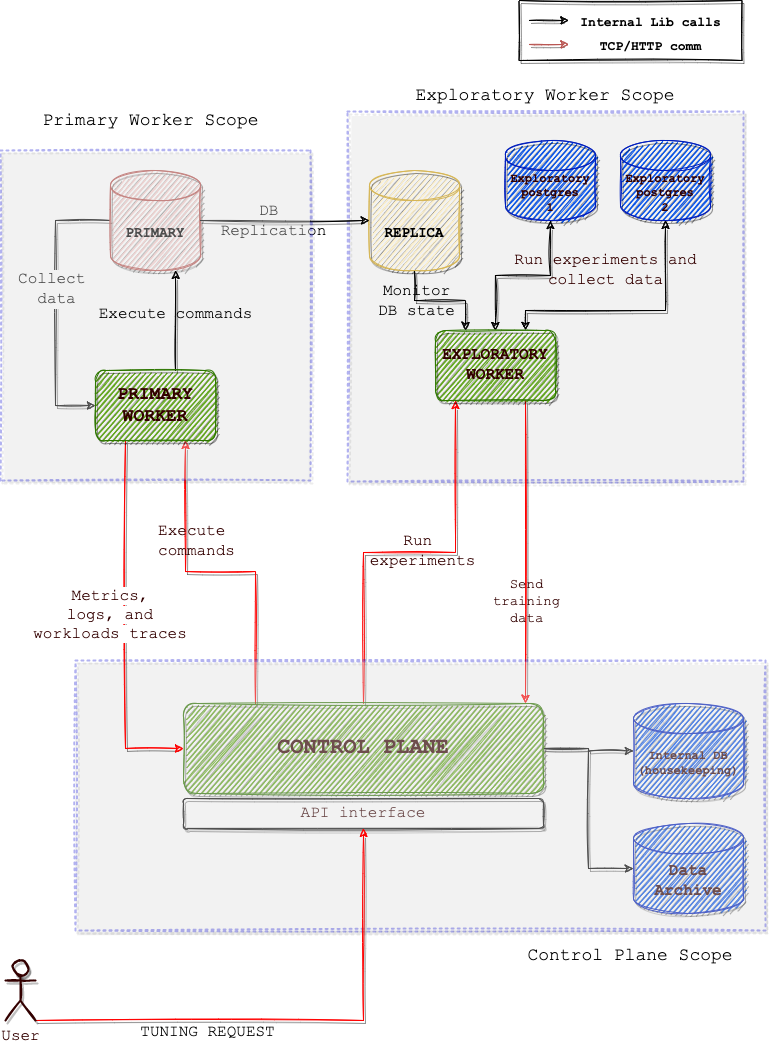

The diagram above was exported from draw.io. Its source (the exported page's mxGraphModel, read from the mxfile embedded in the PNG):
<mxGraphModel dx="2377" dy="2204" grid="1" gridSize="10" guides="1" tooltips="1" connect="1" arrows="1" fold="1" page="1" pageScale="1" pageWidth="827" pageHeight="1169" math="0" shadow="0">
  <root>
    <mxCell id="0" />
    <mxCell id="1" parent="0" />
    <mxCell id="3ALou-W8lLX-T_dzouSf-58" value="" style="rounded=0;whiteSpace=wrap;html=1;shadow=1;glass=0;dashed=1;dashPattern=1 2;labelBackgroundColor=default;labelBorderColor=none;sketch=1;fillStyle=auto;fontFamily=Courier New;fontSize=16;fontColor=#330000;strokeColor=#0000CC;strokeWidth=2;fillColor=default;opacity=30;" parent="1" vertex="1">
      <mxGeometry x="392" y="51" width="396" height="370" as="geometry" />
    </mxCell>
    <mxCell id="kZ3JtYJ99ArfoYE2MUSq-1" style="edgeStyle=orthogonalEdgeStyle;rounded=0;orthogonalLoop=1;jettySize=auto;html=1;exitX=0;exitY=0.5;exitDx=0;exitDy=0;exitPerimeter=0;entryX=0;entryY=0.5;entryDx=0;entryDy=0;fontFamily=Courier New;sketch=1;shadow=1;" edge="1" parent="1" source="3ALou-W8lLX-T_dzouSf-34" target="3ALou-W8lLX-T_dzouSf-63">
      <mxGeometry relative="1" as="geometry">
        <Array as="points">
          <mxPoint x="100" y="160" />
          <mxPoint x="100" y="345" />
        </Array>
      </mxGeometry>
    </mxCell>
    <mxCell id="kZ3JtYJ99ArfoYE2MUSq-2" value="Collect &lt;br style=&quot;font-size: 16px;&quot;&gt;data" style="edgeLabel;html=1;align=center;verticalAlign=middle;resizable=0;points=[];fontFamily=Courier New;fontSize=16;" vertex="1" connectable="0" parent="kZ3JtYJ99ArfoYE2MUSq-1">
      <mxGeometry x="-0.1216" relative="1" as="geometry">
        <mxPoint as="offset" />
      </mxGeometry>
    </mxCell>
    <mxCell id="3ALou-W8lLX-T_dzouSf-34" value="&lt;font style=&quot;font-size: 14px&quot;&gt;PRIMARY&lt;/font&gt;" style="shape=cylinder3;whiteSpace=wrap;html=1;boundedLbl=1;backgroundOutline=1;size=15;shadow=1;sketch=1;fontFamily=Courier New;fontStyle=1;fillColor=#f8cecc;strokeColor=#b85450;" parent="1" vertex="1">
      <mxGeometry x="155" y="110" width="90" height="100" as="geometry" />
    </mxCell>
    <mxCell id="3ALou-W8lLX-T_dzouSf-35" style="edgeStyle=orthogonalEdgeStyle;rounded=0;orthogonalLoop=1;jettySize=auto;html=1;fontFamily=Courier New;fontSize=16;fontColor=#330000;sketch=1;shadow=1;entryX=0.75;entryY=1;entryDx=0;entryDy=0;strokeColor=#FF0000;" parent="1" source="3ALou-W8lLX-T_dzouSf-41" target="3ALou-W8lLX-T_dzouSf-63" edge="1">
      <mxGeometry relative="1" as="geometry">
        <mxPoint x="110" y="360" as="targetPoint" />
        <Array as="points">
          <mxPoint x="300" y="511" />
          <mxPoint x="230" y="511" />
        </Array>
      </mxGeometry>
    </mxCell>
    <mxCell id="3ALou-W8lLX-T_dzouSf-36" value="Execute &lt;br&gt;commands" style="edgeLabel;html=1;align=center;verticalAlign=middle;resizable=0;points=[];fontSize=16;fontFamily=Courier New;fontColor=#330000;labelBackgroundColor=none;" parent="3ALou-W8lLX-T_dzouSf-35" vertex="1" connectable="0">
      <mxGeometry x="-0.2627" y="1" relative="1" as="geometry">
        <mxPoint x="-59" y="-40" as="offset" />
      </mxGeometry>
    </mxCell>
    <mxCell id="3ALou-W8lLX-T_dzouSf-37" style="edgeStyle=orthogonalEdgeStyle;rounded=0;sketch=1;orthogonalLoop=1;jettySize=auto;html=1;shadow=1;fontFamily=Courier New;fontSize=16;fontColor=#330000;strokeColor=#FF0000;" parent="1" source="3ALou-W8lLX-T_dzouSf-41" target="3ALou-W8lLX-T_dzouSf-48" edge="1">
      <mxGeometry relative="1" as="geometry">
        <mxPoint x="534" y="340" as="targetPoint" />
        <Array as="points">
          <mxPoint x="408" y="492" />
          <mxPoint x="500" y="492" />
        </Array>
      </mxGeometry>
    </mxCell>
    <mxCell id="3ALou-W8lLX-T_dzouSf-38" value="Run &lt;br&gt;experiments" style="edgeLabel;html=1;align=center;verticalAlign=middle;resizable=0;points=[];fontSize=16;fontFamily=Courier New;fontColor=#330000;labelBackgroundColor=none;" parent="3ALou-W8lLX-T_dzouSf-37" vertex="1" connectable="0">
      <mxGeometry x="-0.1406" y="-1" relative="1" as="geometry">
        <mxPoint x="39" y="-3" as="offset" />
      </mxGeometry>
    </mxCell>
    <mxCell id="3ALou-W8lLX-T_dzouSf-39" style="edgeStyle=orthogonalEdgeStyle;rounded=0;sketch=1;orthogonalLoop=1;jettySize=auto;html=1;entryX=0;entryY=0.5;entryDx=0;entryDy=0;entryPerimeter=0;shadow=1;fontFamily=Courier New;fontSize=16;fontColor=#330000;" parent="1" source="3ALou-W8lLX-T_dzouSf-41" target="3ALou-W8lLX-T_dzouSf-42" edge="1">
      <mxGeometry relative="1" as="geometry" />
    </mxCell>
    <mxCell id="3ALou-W8lLX-T_dzouSf-40" style="edgeStyle=orthogonalEdgeStyle;rounded=0;sketch=1;orthogonalLoop=1;jettySize=auto;html=1;entryX=0;entryY=0.5;entryDx=0;entryDy=0;entryPerimeter=0;shadow=1;fontFamily=Courier New;fontSize=16;fontColor=#330000;" parent="1" source="3ALou-W8lLX-T_dzouSf-41" target="3ALou-W8lLX-T_dzouSf-56" edge="1">
      <mxGeometry relative="1" as="geometry" />
    </mxCell>
    <mxCell id="3ALou-W8lLX-T_dzouSf-41" value="&lt;font style=&quot;font-size: 22px&quot;&gt;CONTROL PLANE&lt;/font&gt;" style="rounded=1;whiteSpace=wrap;html=1;shadow=1;sketch=1;fontFamily=Courier New;fillColor=#60a917;strokeColor=#2D7600;fontStyle=1;fontColor=#330000;" parent="1" vertex="1">
      <mxGeometry x="228" y="643" width="360" height="90" as="geometry" />
    </mxCell>
    <mxCell id="3ALou-W8lLX-T_dzouSf-42" value="Internal DB (housekeeping)" style="shape=cylinder3;whiteSpace=wrap;html=1;boundedLbl=1;backgroundOutline=1;size=15;shadow=1;sketch=1;fontFamily=Courier New;fontStyle=1;fillColor=#0050ef;strokeColor=#001DBC;fontColor=#330000;" parent="1" vertex="1">
      <mxGeometry x="678" y="643" width="110" height="95" as="geometry" />
    </mxCell>
    <mxCell id="3ALou-W8lLX-T_dzouSf-43" style="edgeStyle=orthogonalEdgeStyle;rounded=0;sketch=1;orthogonalLoop=1;jettySize=auto;html=1;shadow=1;fontFamily=Courier New;fontSize=14;fontColor=#330000;strokeColor=#FF0000;" parent="1" source="3ALou-W8lLX-T_dzouSf-48" edge="1">
      <mxGeometry relative="1" as="geometry">
        <mxPoint x="570" y="643" as="targetPoint" />
        <Array as="points">
          <mxPoint x="570" y="643" />
        </Array>
      </mxGeometry>
    </mxCell>
    <mxCell id="3ALou-W8lLX-T_dzouSf-44" value="Send&lt;br&gt;training&lt;br&gt;data" style="edgeLabel;html=1;align=center;verticalAlign=middle;resizable=0;points=[];fontSize=14;fontFamily=Courier New;fontColor=#330000;labelBackgroundColor=none;" parent="3ALou-W8lLX-T_dzouSf-43" vertex="1" connectable="0">
      <mxGeometry x="0.5337" y="-3" relative="1" as="geometry">
        <mxPoint x="3" y="-32" as="offset" />
      </mxGeometry>
    </mxCell>
    <mxCell id="3ALou-W8lLX-T_dzouSf-45" style="edgeStyle=orthogonalEdgeStyle;rounded=0;sketch=1;orthogonalLoop=1;jettySize=auto;html=1;entryX=0.5;entryY=1;entryDx=0;entryDy=0;entryPerimeter=0;shadow=1;fontFamily=Courier New;fontSize=14;fontColor=#330000;startArrow=classic;startFill=1;" parent="1" source="3ALou-W8lLX-T_dzouSf-48" target="3ALou-W8lLX-T_dzouSf-52" edge="1">
      <mxGeometry relative="1" as="geometry" />
    </mxCell>
    <mxCell id="3ALou-W8lLX-T_dzouSf-46" style="edgeStyle=orthogonalEdgeStyle;rounded=0;sketch=1;orthogonalLoop=1;jettySize=auto;html=1;entryX=0.5;entryY=1;entryDx=0;entryDy=0;entryPerimeter=0;shadow=1;fontFamily=Courier New;fontSize=14;fontColor=#330000;startArrow=classic;startFill=1;" parent="1" source="3ALou-W8lLX-T_dzouSf-48" target="3ALou-W8lLX-T_dzouSf-51" edge="1">
      <mxGeometry relative="1" as="geometry">
        <mxPoint x="710" y="250" as="sourcePoint" />
        <Array as="points">
          <mxPoint x="570" y="250" />
          <mxPoint x="710" y="250" />
        </Array>
      </mxGeometry>
    </mxCell>
    <mxCell id="3ALou-W8lLX-T_dzouSf-48" value="&lt;font style=&quot;font-size: 16px&quot;&gt;EXPLORATORY&lt;br&gt;WORKER&lt;/font&gt;" style="rounded=1;whiteSpace=wrap;html=1;shadow=1;sketch=1;fontFamily=Courier New;fontStyle=1;fillColor=#60a917;strokeColor=#2D7600;fontColor=#330000;" parent="1" vertex="1">
      <mxGeometry x="480" y="270" width="120" height="70" as="geometry" />
    </mxCell>
    <mxCell id="3ALou-W8lLX-T_dzouSf-49" style="edgeStyle=orthogonalEdgeStyle;rounded=0;sketch=1;orthogonalLoop=1;jettySize=auto;html=1;entryX=0.25;entryY=0;entryDx=0;entryDy=0;shadow=1;fontFamily=Courier New;fontSize=16;fontColor=#330000;" parent="1" source="3ALou-W8lLX-T_dzouSf-50" target="3ALou-W8lLX-T_dzouSf-48" edge="1">
      <mxGeometry relative="1" as="geometry">
        <Array as="points">
          <mxPoint x="459" y="240" />
          <mxPoint x="510" y="240" />
        </Array>
      </mxGeometry>
    </mxCell>
    <mxCell id="3ALou-W8lLX-T_dzouSf-144" value="Monitor&lt;br&gt;DB state" style="edgeLabel;html=1;align=center;verticalAlign=middle;resizable=0;points=[];fontSize=16;fontFamily=Courier New;labelBackgroundColor=none;" parent="3ALou-W8lLX-T_dzouSf-49" vertex="1" connectable="0">
      <mxGeometry x="-0.4161" relative="1" as="geometry">
        <mxPoint as="offset" />
      </mxGeometry>
    </mxCell>
    <mxCell id="3ALou-W8lLX-T_dzouSf-50" value="&lt;font style=&quot;font-size: 14px&quot;&gt;REPLICA&lt;/font&gt;" style="shape=cylinder3;whiteSpace=wrap;html=1;boundedLbl=1;backgroundOutline=1;size=15;shadow=1;sketch=1;fontFamily=Courier New;fontStyle=1;fillColor=#fff2cc;strokeColor=#d6b656;" parent="1" vertex="1">
      <mxGeometry x="414" y="110" width="90" height="100" as="geometry" />
    </mxCell>
    <mxCell id="3ALou-W8lLX-T_dzouSf-51" value="Exploratory postgres&lt;br&gt;2" style="shape=cylinder3;whiteSpace=wrap;html=1;boundedLbl=1;backgroundOutline=1;size=15;shadow=1;sketch=1;fontFamily=Courier New;fontStyle=1;fillColor=#0050ef;fontColor=#330000;strokeColor=#001DBC;" parent="1" vertex="1">
      <mxGeometry x="665" y="80" width="90" height="80" as="geometry" />
    </mxCell>
    <mxCell id="3ALou-W8lLX-T_dzouSf-52" value="Exploratory postgres&lt;br&gt;1" style="shape=cylinder3;whiteSpace=wrap;html=1;boundedLbl=1;backgroundOutline=1;size=15;shadow=1;sketch=1;fontFamily=Courier New;fontStyle=1;fillColor=#0050ef;fontColor=#330000;strokeColor=#001DBC;" parent="1" vertex="1">
      <mxGeometry x="550" y="80" width="90" height="80" as="geometry" />
    </mxCell>
    <mxCell id="3ALou-W8lLX-T_dzouSf-53" value="" style="endArrow=classic;html=1;rounded=0;fontFamily=Courier New;fontSize=16;fontColor=#330000;entryX=0;entryY=0.5;entryDx=0;entryDy=0;entryPerimeter=0;sketch=1;shadow=1;" parent="1" source="3ALou-W8lLX-T_dzouSf-34" target="3ALou-W8lLX-T_dzouSf-50" edge="1">
      <mxGeometry width="50" height="50" relative="1" as="geometry">
        <mxPoint x="420" y="300" as="sourcePoint" />
        <mxPoint x="470" y="250" as="targetPoint" />
      </mxGeometry>
    </mxCell>
    <mxCell id="3ALou-W8lLX-T_dzouSf-142" value="DB &lt;br&gt;Replication" style="edgeLabel;html=1;align=center;verticalAlign=middle;resizable=0;points=[];fontSize=16;fontFamily=Courier New;labelBackgroundColor=none;" parent="3ALou-W8lLX-T_dzouSf-53" vertex="1" connectable="0">
      <mxGeometry x="-0.1425" relative="1" as="geometry">
        <mxPoint as="offset" />
      </mxGeometry>
    </mxCell>
    <mxCell id="3ALou-W8lLX-T_dzouSf-55" value="API interface" style="rounded=1;whiteSpace=wrap;html=1;shadow=1;sketch=1;fontFamily=Courier New;fontSize=16;fontColor=#330000;" parent="1" vertex="1">
      <mxGeometry x="228" y="738" width="360" height="30" as="geometry" />
    </mxCell>
    <mxCell id="3ALou-W8lLX-T_dzouSf-56" value="&lt;b&gt;Data&lt;br&gt;Archive&lt;/b&gt;" style="shape=cylinder3;whiteSpace=wrap;html=1;boundedLbl=1;backgroundOutline=1;size=15;shadow=1;sketch=1;fontFamily=Courier New;fontSize=16;fontColor=#330000;fillColor=#0050ef;strokeColor=#001DBC;" parent="1" vertex="1">
      <mxGeometry x="678" y="763" width="110" height="90" as="geometry" />
    </mxCell>
    <mxCell id="3ALou-W8lLX-T_dzouSf-57" value="" style="rounded=0;whiteSpace=wrap;html=1;shadow=1;glass=0;dashed=1;dashPattern=1 2;labelBackgroundColor=default;labelBorderColor=none;sketch=1;fillStyle=auto;fontFamily=Courier New;fontSize=16;fontColor=#330000;strokeColor=#0000CC;strokeWidth=2;fillColor=default;opacity=30;" parent="1" vertex="1">
      <mxGeometry x="120" y="600" width="690" height="270" as="geometry" />
    </mxCell>
    <mxCell id="3ALou-W8lLX-T_dzouSf-59" style="edgeStyle=orthogonalEdgeStyle;rounded=0;sketch=1;orthogonalLoop=1;jettySize=auto;html=1;entryX=0.5;entryY=1;entryDx=0;entryDy=0;shadow=1;fontFamily=Courier New;fontSize=16;fontColor=#330000;strokeColor=#FF0000;" parent="1" source="3ALou-W8lLX-T_dzouSf-60" target="3ALou-W8lLX-T_dzouSf-55" edge="1">
      <mxGeometry relative="1" as="geometry">
        <Array as="points">
          <mxPoint x="65" y="960" />
          <mxPoint x="408" y="960" />
        </Array>
      </mxGeometry>
    </mxCell>
    <mxCell id="3ALou-W8lLX-T_dzouSf-82" value="&lt;font style=&quot;font-size: 16px&quot; face=&quot;Courier New&quot;&gt;TUNING REQUEST&lt;/font&gt;" style="edgeLabel;html=1;align=center;verticalAlign=middle;resizable=0;points=[];fontSize=22;labelBackgroundColor=none;" parent="3ALou-W8lLX-T_dzouSf-59" vertex="1" connectable="0">
      <mxGeometry x="-0.1865" y="-5" relative="1" as="geometry">
        <mxPoint x="-41" y="3" as="offset" />
      </mxGeometry>
    </mxCell>
    <mxCell id="3ALou-W8lLX-T_dzouSf-60" value="User" style="shape=umlActor;verticalLabelPosition=bottom;verticalAlign=top;html=1;outlineConnect=0;shadow=1;glass=0;labelBackgroundColor=default;labelBorderColor=none;sketch=1;fillStyle=auto;fontFamily=Courier New;fontSize=16;fontColor=#330000;strokeColor=#330000;strokeWidth=2;fillColor=default;" parent="1" vertex="1">
      <mxGeometry x="50" y="900" width="30" height="60" as="geometry" />
    </mxCell>
    <mxCell id="3ALou-W8lLX-T_dzouSf-61" value="" style="rounded=0;whiteSpace=wrap;html=1;shadow=1;glass=0;dashed=1;dashPattern=1 2;labelBackgroundColor=default;labelBorderColor=none;sketch=1;fillStyle=auto;fontFamily=Courier New;fontSize=16;fontColor=#330000;strokeColor=#0000CC;strokeWidth=2;fillColor=default;opacity=30;" parent="1" vertex="1">
      <mxGeometry x="45" y="90" width="310" height="330" as="geometry" />
    </mxCell>
    <mxCell id="3ALou-W8lLX-T_dzouSf-62" value="&lt;span style=&quot;font-size: 16px;&quot;&gt;Run&amp;nbsp;&lt;/span&gt;&lt;span style=&quot;font-size: 16px;&quot;&gt;experiments and&lt;br&gt;&lt;/span&gt;&lt;span style=&quot;font-size: 16px;&quot;&gt;collect&amp;nbsp;&lt;/span&gt;&lt;span style=&quot;font-size: 16px;&quot;&gt;data&lt;/span&gt;" style="text;html=1;align=center;verticalAlign=middle;resizable=0;points=[];autosize=1;strokeColor=none;fillColor=none;fontSize=14;fontFamily=Courier New;fontColor=#330000;labelBackgroundColor=none;" parent="1" vertex="1">
      <mxGeometry x="550" y="190" width="200" height="40" as="geometry" />
    </mxCell>
    <mxCell id="3ALou-W8lLX-T_dzouSf-64" style="edgeStyle=orthogonalEdgeStyle;rounded=0;orthogonalLoop=1;jettySize=auto;html=1;sketch=1;shadow=1;" parent="1" source="3ALou-W8lLX-T_dzouSf-63" edge="1">
      <mxGeometry relative="1" as="geometry">
        <mxPoint x="220" y="210" as="targetPoint" />
        <Array as="points">
          <mxPoint x="220" y="210" />
        </Array>
      </mxGeometry>
    </mxCell>
    <mxCell id="3ALou-W8lLX-T_dzouSf-143" value="Execute commands" style="edgeLabel;html=1;align=center;verticalAlign=middle;resizable=0;points=[];fontSize=16;fontFamily=Courier New;labelBackgroundColor=none;" parent="3ALou-W8lLX-T_dzouSf-64" vertex="1" connectable="0">
      <mxGeometry x="0.1462" y="1" relative="1" as="geometry">
        <mxPoint as="offset" />
      </mxGeometry>
    </mxCell>
    <mxCell id="3ALou-W8lLX-T_dzouSf-78" style="edgeStyle=orthogonalEdgeStyle;rounded=0;sketch=1;orthogonalLoop=1;jettySize=auto;html=1;exitX=0.25;exitY=1;exitDx=0;exitDy=0;entryX=0;entryY=0.5;entryDx=0;entryDy=0;shadow=1;strokeColor=#FF0000;" parent="1" source="3ALou-W8lLX-T_dzouSf-63" target="3ALou-W8lLX-T_dzouSf-41" edge="1">
      <mxGeometry relative="1" as="geometry" />
    </mxCell>
    <mxCell id="3ALou-W8lLX-T_dzouSf-63" value="&lt;font style=&quot;font-size: 18px&quot;&gt;PRIMARY&lt;br&gt;WORKER&lt;/font&gt;" style="rounded=1;whiteSpace=wrap;html=1;shadow=1;sketch=1;fontFamily=Courier New;fontStyle=1;fillColor=#60a917;strokeColor=#2D7600;fontColor=#330000;" parent="1" vertex="1">
      <mxGeometry x="140" y="310" width="120" height="70" as="geometry" />
    </mxCell>
    <mxCell id="3ALou-W8lLX-T_dzouSf-72" value="&lt;span style=&quot;color: rgb(51 , 0 , 0) ; font-family: &amp;#34;courier new&amp;#34; ; font-size: 16px ; font-style: normal ; font-weight: 400 ; letter-spacing: normal ; text-indent: 0px ; text-transform: none ; word-spacing: 0px ; background-color: rgb(255 , 255 , 255) ; display: inline ; float: none&quot;&gt;Metrics,&lt;/span&gt;&lt;span style=&quot;color: rgb(51 , 0 , 0) ; font-family: &amp;#34;courier new&amp;#34; ; font-size: 16px ; font-style: normal ; font-weight: 400 ; letter-spacing: normal ; text-indent: 0px ; text-transform: none ; word-spacing: 0px ; background-color: rgb(255 , 255 , 255) ; display: inline ; float: none&quot;&gt;&lt;br&gt;logs, and workloads traces&lt;/span&gt;" style="text;whiteSpace=wrap;html=1;align=center;" parent="1" vertex="1">
      <mxGeometry x="70" y="520" width="170" height="40" as="geometry" />
    </mxCell>
    <mxCell id="kUPVUau-ScmuvwaN0HYS-1" value="&lt;font style=&quot;font-size: 18px&quot;&gt;Control Plane Scope&lt;/font&gt;" style="text;html=1;strokeColor=none;fillColor=none;align=center;verticalAlign=middle;whiteSpace=wrap;rounded=0;fontFamily=Courier New;fontStyle=0" parent="1" vertex="1">
      <mxGeometry x="570" y="880" width="210" height="30" as="geometry" />
    </mxCell>
    <mxCell id="kUPVUau-ScmuvwaN0HYS-2" value="&lt;font style=&quot;font-size: 18px&quot;&gt;Primary Worker Scope&lt;/font&gt;" style="text;html=1;strokeColor=none;fillColor=none;align=center;verticalAlign=middle;whiteSpace=wrap;rounded=0;fontFamily=Courier New;" parent="1" vertex="1">
      <mxGeometry x="47.5" y="45" width="295" height="30" as="geometry" />
    </mxCell>
    <mxCell id="kUPVUau-ScmuvwaN0HYS-3" value="&lt;font style=&quot;font-size: 18px ; font-weight: normal&quot;&gt;Exploratory Worker Scope&lt;/font&gt;" style="text;html=1;strokeColor=none;fillColor=none;align=center;verticalAlign=middle;whiteSpace=wrap;rounded=0;fontFamily=Courier New;fontStyle=1" parent="1" vertex="1">
      <mxGeometry x="390" y="20" width="400" height="30" as="geometry" />
    </mxCell>
    <mxCell id="kZ3JtYJ99ArfoYE2MUSq-3" value="" style="rounded=0;whiteSpace=wrap;html=1;shadow=1;fontFamily=Courier New;fontSize=15;strokeWidth=1;glass=0;sketch=1;fillColor=none;" vertex="1" parent="1">
      <mxGeometry x="563.5" y="-60" width="223" height="60" as="geometry" />
    </mxCell>
    <mxCell id="kZ3JtYJ99ArfoYE2MUSq-4" value="" style="endArrow=classic;html=1;rounded=0;shadow=1;sketch=1;fontFamily=Courier New;fontSize=15;strokeWidth=1;" edge="1" parent="1">
      <mxGeometry width="50" height="50" relative="1" as="geometry">
        <mxPoint x="573.5" y="-40" as="sourcePoint" />
        <mxPoint x="613.5" y="-40" as="targetPoint" />
      </mxGeometry>
    </mxCell>
    <mxCell id="kZ3JtYJ99ArfoYE2MUSq-7" value="Internal Lib calls" style="text;html=1;align=center;verticalAlign=middle;resizable=0;points=[];autosize=1;strokeColor=none;fillColor=none;fontSize=13;fontFamily=Courier New;fontStyle=1" vertex="1" parent="1">
      <mxGeometry x="614.5" y="-48" width="160" height="20" as="geometry" />
    </mxCell>
    <mxCell id="kZ3JtYJ99ArfoYE2MUSq-8" value="" style="endArrow=classic;html=1;rounded=0;shadow=1;sketch=1;fontFamily=Courier New;fontSize=15;strokeWidth=1;fillColor=#f8cecc;strokeColor=#b85450;" edge="1" parent="1">
      <mxGeometry width="50" height="50" relative="1" as="geometry">
        <mxPoint x="573.5" y="-16" as="sourcePoint" />
        <mxPoint x="613.5" y="-16" as="targetPoint" />
      </mxGeometry>
    </mxCell>
    <mxCell id="kZ3JtYJ99ArfoYE2MUSq-9" value="&lt;font style=&quot;font-size: 13px;&quot;&gt;TCP/HTTP comm&lt;/font&gt;" style="text;html=1;align=center;verticalAlign=middle;resizable=0;points=[];autosize=1;strokeColor=none;fillColor=none;fontSize=13;fontFamily=Courier New;fontStyle=1" vertex="1" parent="1">
      <mxGeometry x="634.5" y="-24" width="120" height="20" as="geometry" />
    </mxCell>
  </root>
</mxGraphModel>